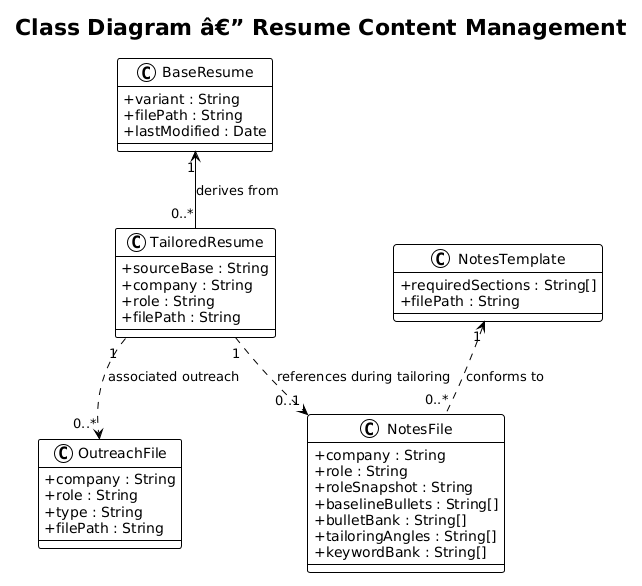

The diagram above was rendered by PlantUML. Its source (embedded in the PNG):
@startuml
!theme plain
skinparam classAttributeIconSize 0

title Class Diagram â€” Resume Content Management

class BaseResume {
    +variant : String
    +filePath : String
    +lastModified : Date
}

class TailoredResume {
    +sourceBase : String
    +company : String
    +role : String
    +filePath : String
}

class NotesFile {
    +company : String
    +role : String
    +roleSnapshot : String
    +baselineBullets : String[]
    +bulletBank : String[]
    +tailoringAngles : String[]
    +keywordBank : String[]
}

class NotesTemplate {
    +requiredSections : String[]
    +filePath : String
}

class OutreachFile {
    +company : String
    +role : String
    +type : String
    +filePath : String
}

BaseResume "1" <-- "0..*" TailoredResume : derives from
NotesTemplate "1" <.. "0..*" NotesFile : conforms to
TailoredResume "1" ..> "0..1" NotesFile : references during tailoring
TailoredResume "1" ..> "0..*" OutreachFile : associated outreach
@enduml